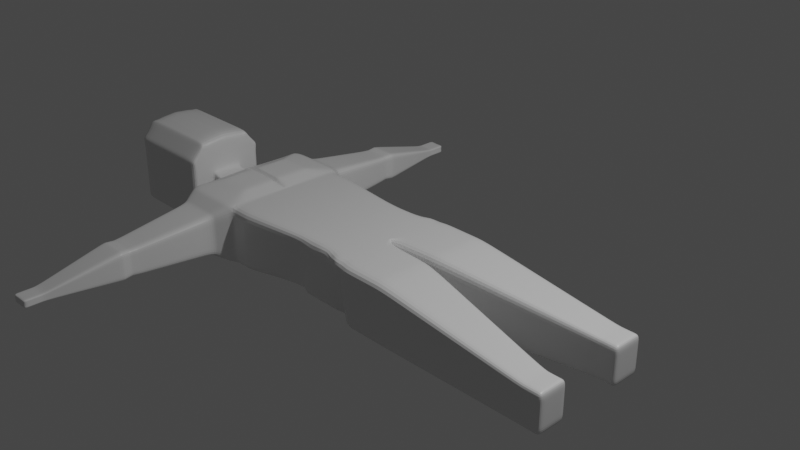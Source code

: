 # Source: Person.blend  (saved by Blender 2.80.75; exported with 4.5.12 LTS)
import bpy
from mathutils import Matrix  # noqa: F401  (used for matrix-valued properties, if any)

bpy.ops.wm.read_factory_settings(use_empty=True)
scene = bpy.context.scene
scene.name = 'Scene'

# ---- collections
col_collection = bpy.data.collections.new('Collection'); scene.collection.children.link(col_collection)

# ---- materials (node trees are filled in below, after node groups)
mat_material = bpy.data.materials.new('Material')
mat_material.alpha_threshold = 0.0
mat_material.use_transparent_shadow = False
mat_material.line_color = (0.0, 0.0, 0.0, 1.0)

# ---- material node trees
mat_material.use_nodes = True; mat_material.node_tree.nodes.clear()
_N = mat_material.node_tree.nodes; _L = mat_material.node_tree.links
n0 = _N.new('ShaderNodeOutputMaterial'); n0.name = 'Material Output'; n0.location = (300, 300)
n1 = _N.new('ShaderNodeBsdfPrincipled'); n1.name = 'Principled BSDF'; n1.location = (10, 300)
n1.distribution = 'GGX'
n1.subsurface_method = 'BURLEY'
n1.inputs[2].default_value = 0.4
n1.inputs[3].default_value = 1.45
n1.inputs[27].default_value = (0.0, 0.0, 0.0, 1.0)
n1.inputs[28].default_value = 1.0
_L.new(n1.outputs[0], n0.inputs[0])
n0.is_active_output = True

# ---- world
world_world = bpy.data.worlds.new('World'); scene.world = world_world
world_world.use_nodes = True; world_world.node_tree.nodes.clear()
_N = world_world.node_tree.nodes; _L = world_world.node_tree.links
n0 = _N.new('ShaderNodeOutputWorld'); n0.name = 'World Output'; n0.location = (300, 300)
n1 = _N.new('ShaderNodeBackground'); n1.name = 'Background'; n1.location = (10, 300)
n1.inputs[0].default_value = (0.05088, 0.05088, 0.05088, 1.0)
_L.new(n1.outputs[0], n0.inputs[0])
n0.is_active_output = True
world_world.color = (0.05088, 0.05088, 0.05088)
world_world.use_sun_shadow = False
world_world.sun_shadow_jitter_overblur = 0.0

# ---- cameras
cam_camera = bpy.data.cameras.new('Camera')
cam_camera.clip_end = 100.0
cam_camera.ortho_scale = 7.314

# ---- lights
light_light = bpy.data.lights.new('Light', 'POINT')
light_light.transmission_factor = 0.0
light_light.energy = 1000.0
light_light.shadow_soft_size = 0.1
light_light.shadow_maximum_resolution = 0.006
light_light.use_absolute_resolution = True

# ---- meshes
me_cube = bpy.data.meshes.new('Cube')
me_cube.from_pydata([(-0.2081, 0.8396, -0.2831), (-0.295, 0.6882, -1.0), (-0.2081, -0.7235, -0.2831), (-0.1552, -0.6025, -0.9474), (-2.625, 0.8396, -0.2831), (-2.625, 0.8209, -0.9642), (-2.621, -0.7474, -0.2822), (-2.562, -0.7323, -0.8761), (-2.607, 0.003867, -1.008), (-2.621, -0.7475, -0.6419), (-2.625, 0.8396, -0.6416), (-2.611, 0.002963, -0.2705), (-2.606, 0.004059, -0.6432), (-2.608, -0.5049, -1.008), (-2.621, -0.7475, -0.462), (-2.625, 0.8396, -0.8208), (-2.625, 0.5, -0.2831), (-2.625, 0.5, -1.0), (-2.621, -0.7475, -0.8217), (-2.625, 0.8396, -0.4624), (-2.608, -0.5051, -0.2783), (-2.625, 0.5, -0.6416), (-2.607, -0.2499, -0.6431), (-2.606, 0.004061, -0.8258), (-2.607, 0.003993, -0.4598), (-2.608, -0.2499, -0.4607), (-2.607, -0.2499, -0.8255), (-2.625, 0.5, -0.8208), (-2.625, 0.5, -0.4624), (-3.033, -0.1795, -0.65), (-3.033, 0.0279, -0.6467), (-3.033, 0.0279, -0.4087), (-3.033, 0.0279, -0.8552), (-3.033, -0.1795, -0.4195), (-3.033, -0.1795, -0.8552), (-4.137, -0.1795, -0.65), (-4.137, 0.0279, -0.6467), (-4.137, 0.0279, -0.4087), (-4.137, 0.0279, -0.8552), (-4.137, -0.1795, -0.4195), (-4.137, -0.1795, -0.8552), (-3.033, -0.1795, 0.02568), (-3.033, 0.0279, 0.04726), (-4.137, -0.1795, 0.02568), (-4.137, 0.0279, 0.04726), (-3.033, -0.4746, -0.448), (-3.033, -0.4746, -0.6527), (-3.033, -0.4746, -0.8552), (-4.137, -0.4746, -0.448), (-4.137, -0.4746, -0.6527), (-4.137, -0.4746, -0.8552), (-3.033, -0.1795, -0.9884), (-3.033, 0.0279, -0.9884), (-4.137, -0.1795, -0.9884), (-4.137, 0.0279, -0.9884), (-4.137, -0.4746, -0.9884), (-3.033, -0.4746, -0.9884), (-1.867, -0.7456, -1.0), (-1.867, 0.8396, -1.0), (-1.867, 0.8396, -0.2831), (-1.867, -0.7456, -0.2831), (-2.562, -3.02, -0.7836), (-2.562, -3.02, -0.7598), (-2.358, -3.02, -0.7598), (-2.562, -3.02, -0.8312), (-2.562, -3.02, -0.8074), (-2.562, -3.02, -0.855), (-2.358, -3.02, -0.855), (-2.555, -0.9219, -0.885), (-2.555, -0.9219, -0.7633), (-2.555, -0.9219, -0.5199), (-2.555, -0.9219, -0.3982), (-2.555, -0.9219, -0.6416), (-2.041, -0.9219, -0.3982), (-2.041, -0.9219, -0.885), (-0.204, 0.003837, -0.2836), (-0.204, 0.006475, -0.9268), (2.511, -0.7159, -0.5288), (2.511, -0.7159, -0.9823), (2.511, -0.3584, -0.5288), (2.511, -0.3584, -0.9823), (0.519, -0.03691, -0.2831), (0.519, -0.03691, -1.0), (0.519, -0.7456, -1.0), (0.519, -0.7456, -0.2831), (2.272, -0.3584, -0.5288), (2.272, -0.7159, -0.9823), (2.272, -0.3584, -0.9823), (2.272, -0.7159, -0.5288), (-2.562, -2.777, -0.855), (-2.562, -2.777, -0.7836), (-2.562, -2.777, -0.8074), (-2.562, -2.777, -0.8312), (-2.562, -2.777, -0.7598), (-2.358, -2.777, -0.7598), (-2.358, -2.777, -0.855), (-2.552, -1.849, -0.7875), (-2.552, -1.849, -0.545), (-2.21, -1.849, -0.545), (-2.21, -1.849, -0.8683), (-2.552, -1.849, -0.8683), (-2.552, -1.849, -0.6258), (-2.552, -1.849, -0.7067), (-2.558, -1.74, -0.7923), (-2.558, -1.74, -0.5354), (-2.195, -1.74, -0.5354), (-2.195, -1.74, -0.878), (-2.558, -1.74, -0.878), (-2.558, -1.74, -0.621), (-2.558, -1.74, -0.7067), (-2.558, -1.965, -0.8786), (-2.558, -1.965, -0.6207), (-2.558, -1.965, -0.7067), (-2.558, -1.965, -0.7926), (-2.558, -1.965, -0.5348), (-2.195, -1.965, -0.5348), (-2.195, -1.965, -0.8786), (-3.033, -0.3118, -0.001562), (-3.033, -0.4746, -0.2023), (-4.137, -0.4746, -0.2023), (-4.137, -0.3118, -0.001562), (-1.867, 0.003233, -0.2831), (-1.867, 0.004757, -1.0), (-2.607, 0.003993, -1.008), (-2.071, -0.4248, -0.2268), (-2.071, -0.04254, -0.2276), (-2.45, -0.04268, -0.2204), (-2.448, -0.3216, -0.225), (-2.454, -0.4258, -0.2272), (-2.452, 0.06013, -0.2201), (-2.071, 0.06025, -0.2278), (-2.071, 0.4991, -0.227), (-2.459, 0.4991, -0.2275), (-2.459, 0.3313, -0.2279), (-0.8557, -0.5909, -0.9172), (-0.8557, 0.8396, -0.2831), (-0.8557, 0.8396, -1.0), (-0.8557, -0.6528, -0.2831), (-0.8532, 0.003601, -0.2834), (-0.8532, 0.005804, -1.0), (-1.634, 0.8396, -1.0), (-1.634, -0.7456, -0.2831), (-1.634, -0.7456, -1.0), (-1.634, 0.8396, -0.2831), (-1.634, 0.003318, -0.2832), (-1.634, 0.004998, -1.0), (-0.4073, -0.6528, -0.9172), (-0.4073, 0.8396, -0.2831), (-0.4037, 0.003765, -0.2835), (-0.4037, 0.006268, -0.9605), (-0.4073, 0.8396, -1.0), (-0.4073, -0.6528, -0.2831), (0.01318, -0.006557, -1.0), (0.01034, -0.7456, -0.2831), (0.01318, -0.008402, -0.2834), (0.01034, -0.7456, -1.0), (-0.3575, -0.6528, -0.9172), (-0.3077, -0.6528, -0.9172), (-0.2579, -0.6528, -0.9172), (-0.2071, -0.488, -1.0), (-0.206, -0.3232, -1.002), (-0.205, -0.1583, -1.0), (-0.3538, 0.00632, -0.9605), (-0.3039, 0.006372, -0.9605), (-0.2539, 0.006423, -0.9605), (-0.8538, -0.1589, -1.0), (-0.8545, -0.3235, -1.0), (-0.8551, -0.4882, -1.0), (-0.7436, -0.6528, -0.9172), (-0.6315, -0.6528, -0.9172), (-0.5194, -0.6528, -0.9177), (-0.7409, 0.00592, -0.9604), (-0.6285, 0.006036, -0.9604), (-0.5161, 0.006152, -0.9609), (-0.4046, -0.1585, -1.02), (-0.4055, -0.3233, -1.039), (-0.4064, -0.488, -1.02), (-0.7429, -0.4881, -1.006), (-0.6308, -0.4881, -1.02), (-0.5186, -0.4881, -1.028), (-0.7422, -0.3235, -1.015), (-0.63, -0.3234, -1.039), (-0.5178, -0.3233, -1.051), (-0.7415, -0.1588, -1.006), (-0.6292, -0.1587, -1.02), (-0.5169, -0.1586, -1.028), (-0.3566, -0.488, -1.014), (-0.3067, -0.488, -1.007), (-0.2569, -0.488, -1.002), (-0.3557, -0.3233, -1.028), (-0.3058, -0.3232, -1.018), (-0.2559, -0.3232, -1.008), (-0.3547, -0.1585, -1.014), (-0.3048, -0.1584, -1.007), (-0.2549, -0.1584, -1.002)], [(8, 7)], [(142, 141, 60, 57), (28, 16, 4, 19), (5, 58, 122, 8, 123, 17), (87, 85, 79, 80), (5, 15, 10, 19, 4, 59, 58), (27, 21, 10, 15), (24, 12, 30, 31), (25, 20, 11, 24), (25, 24, 31, 33), (9, 14, 25, 22), (14, 6, 20, 25), (13, 26, 23, 8), (7, 18, 26, 13), (18, 9, 22, 26), (17, 27, 15, 5), (8, 23, 27, 17), (23, 12, 21, 27), (21, 28, 19, 10), (12, 24, 28, 21), (24, 11, 16, 28), (34, 29, 46, 47), (31, 30, 36, 37), (12, 23, 32, 30), (26, 22, 29, 34), (23, 26, 34, 32), (22, 25, 33, 29), (40, 35, 36, 38), (35, 39, 37, 36), (30, 32, 38, 36), (40, 38, 54, 53), (31, 37, 44, 42), (41, 42, 44, 43), (37, 39, 43, 44), (38, 32, 52, 54), (33, 31, 42, 41), (47, 46, 49, 50), (46, 45, 48, 49), (33, 41, 117, 118, 45), (29, 33, 45, 46), (43, 39, 48, 119, 120), (35, 40, 50, 49), (48, 45, 118, 119), (39, 35, 49, 48), (52, 51, 53, 54), (53, 51, 56, 55), (47, 50, 55, 56), (34, 47, 56, 51), (50, 40, 53, 55), (32, 34, 51, 52), (124, 125, 126, 127, 128), (92, 89, 66, 64), (150, 147, 0, 1), (67, 63, 62, 61, 65, 64, 66), (93, 90, 61, 62), (90, 91, 65, 61), (94, 93, 62, 63), (95, 94, 63, 67), (91, 92, 64, 65), (89, 95, 67, 66), (7, 57, 74, 68), (9, 18, 69, 72), (57, 60, 73, 74), (60, 6, 71, 73), (14, 9, 72, 70), (6, 14, 70, 71), (18, 7, 68, 69), (1, 0, 75, 76), (80, 79, 77, 78), (88, 86, 78, 77), (86, 87, 80, 78), (85, 88, 77, 79), (154, 153, 84, 81), (155, 152, 82, 83), (153, 155, 83, 84), (152, 154, 81, 82), (81, 84, 88, 85), (83, 82, 87, 86), (84, 83, 86, 88), (82, 81, 85, 87), (110, 116, 95, 89), (112, 113, 92, 91), (116, 115, 94, 95), (115, 114, 93, 94), (111, 112, 91, 90), (114, 111, 90, 93), (113, 110, 89, 92), (103, 107, 100, 96), (104, 108, 101, 97), (108, 109, 102, 101), (105, 104, 97, 98), (106, 105, 98, 99), (109, 103, 96, 102), (107, 106, 99, 100), (68, 74, 106, 107), (72, 69, 103, 109), (74, 73, 105, 106), (73, 71, 104, 105), (70, 72, 109, 108), (71, 70, 108, 104), (69, 68, 107, 103), (96, 100, 110, 113), (97, 101, 111, 114), (101, 102, 112, 111), (98, 97, 114, 115), (99, 98, 115, 116), (102, 96, 113, 112), (100, 99, 116, 110), (143, 59, 121, 144), (194, 164, 76, 161), (117, 120, 119, 118), (41, 43, 120, 117), (129, 130, 131, 132, 133), (144, 121, 60, 141), (17, 123, 8), (122, 57, 7, 13, 8), (145, 122, 58, 140), (60, 121, 125, 124), (121, 11, 126, 125), (11, 20, 127, 126), (20, 6, 128, 127), (6, 60, 124, 128), (11, 121, 130, 129), (121, 59, 131, 130), (59, 4, 132, 131), (4, 16, 133, 132), (16, 11, 129, 133), (149, 173, 172, 171, 139, 136, 150), (148, 138, 137, 151), (142, 145, 139, 165, 166, 167, 134), (147, 135, 138, 148), (140, 143, 135, 136), (146, 151, 137, 134, 168, 169, 170), (58, 59, 143, 140), (57, 122, 145, 142), (139, 145, 140, 136), (138, 144, 141, 137), (135, 143, 144, 138), (134, 137, 141, 142), (3, 2, 151, 146, 156, 157, 158), (0, 147, 148, 75), (75, 148, 151, 2), (76, 164, 163, 162, 149, 150, 1), (185, 173, 149, 174), (136, 135, 147, 150), (76, 75, 154, 152), (2, 3, 155, 153), (3, 159, 160, 161, 76, 152, 155), (75, 2, 153, 154), (170, 179, 176, 146), (179, 182, 175, 176), (182, 185, 174, 175), (134, 167, 177, 168), (168, 177, 178, 169), (169, 178, 179, 170), (167, 166, 180, 177), (177, 180, 181, 178), (178, 181, 182, 179), (166, 165, 183, 180), (180, 183, 184, 181), (181, 184, 185, 182), (165, 139, 171, 183), (183, 171, 172, 184), (184, 172, 173, 185), (158, 188, 159, 3), (188, 191, 160, 159), (191, 194, 161, 160), (146, 176, 186, 156), (156, 186, 187, 157), (157, 187, 188, 158), (176, 175, 189, 186), (186, 189, 190, 187), (187, 190, 191, 188), (175, 174, 192, 189), (189, 192, 193, 190), (190, 193, 194, 191), (174, 149, 162, 192), (192, 162, 163, 193), (193, 163, 164, 194)])
_uv = me_cube.uv_layers.new(name='UVMap')
_uv.uv.foreach_set('vector', [0.375, 0.42, 0.625, 0.42, 0.625, 0.4477, 0.375, 0.4477, 0.5625, 0.6875, 0.625, 0.6875, 0.625, 0.75, 0.5625, 0.75, 0.375, 0.75, 0.4273, 0.75, 0.4273, 0.8817, 0.375, 0.875, 0.375, 0.875, 0.375, 0.8125, 0.125, 0.625, 0.375, 0.625, 0.375, 0.625, 0.125, 0.625, 0.625, 0.5, 0.6875, 0.5, 0.75, 0.5, 0.8125, 0.5, 0.875, 0.5, 0.875, 0.5523, 0.625, 0.5523, 0.4375, 0.6875, 0.5, 0.6875, 0.5, 0.75, 0.4375, 0.75, 0.5625, 0.625, 0.5, 0.625, 0.5, 0.625, 0.5625, 0.625, 0.5625, 0.5625, 0.625, 0.5625, 0.625, 0.625, 0.5625, 0.625, 0.5625, 0.5625, 0.5625, 0.625, 0.5625, 0.625, 0.5625, 0.5625, 0.5, 0.5, 0.5625, 0.5, 0.5625, 0.5625, 0.5, 0.5625, 0.5625, 0.5, 0.625, 0.5, 0.625, 0.5625, 0.5625, 0.5625, 0.375, 0.5625, 0.4375, 0.5625, 0.4375, 0.625, 0.375, 0.625, 0.375, 0.5, 0.4375, 0.5, 0.4375, 0.5625, 0.375, 0.5625, 0.4375, 0.5, 0.5, 0.5, 0.5, 0.5625, 0.4375, 0.5625, 0.375, 0.6875, 0.4375, 0.6875, 0.4375, 0.75, 0.375, 0.75, 0.375, 0.625, 0.4375, 0.625, 0.4375, 0.6875, 0.375, 0.6875, 0.4375, 0.625, 0.5, 0.625, 0.5, 0.6875, 0.4375, 0.6875, 0.5, 0.6875, 0.5625, 0.6875, 0.5625, 0.75, 0.5, 0.75, 0.5, 0.625, 0.5625, 0.625, 0.5625, 0.6875, 0.5, 0.6875, 0.5625, 0.625, 0.625, 0.625, 0.625, 0.6875, 0.5625, 0.6875, 0.4375, 0.5625, 0.5, 0.5625, 0.5, 0.5625, 0.4375, 0.5625, 0.5625, 0.625, 0.5, 0.625, 0.5, 0.625, 0.5625, 0.625, 0.5, 0.625, 0.4375, 0.625, 0.4375, 0.625, 0.5, 0.625, 0.4375, 0.5625, 0.5, 0.5625, 0.5, 0.5625, 0.4375, 0.5625, 0.4375, 0.625, 0.4375, 0.5625, 0.4375, 0.5625, 0.4375, 0.625, 0.5, 0.5625, 0.5625, 0.5625, 0.5625, 0.5625, 0.5, 0.5625, 0.4375, 0.5625, 0.5, 0.5625, 0.5, 0.625, 0.4375, 0.625, 0.5, 0.5625, 0.5625, 0.5625, 0.5625, 0.625, 0.5, 0.625, 0.5, 0.625, 0.4375, 0.625, 0.4375, 0.625, 0.5, 0.625, 0.4375, 0.5625, 0.4375, 0.625, 0.4375, 0.625, 0.4375, 0.5625, 0.5625, 0.625, 0.5625, 0.625, 0.5625, 0.625, 0.5625, 0.625, 0.5625, 0.5625, 0.5625, 0.625, 0.5625, 0.625, 0.5625, 0.5625, 0.5625, 0.625, 0.5625, 0.5625, 0.5625, 0.5625, 0.5625, 0.625, 0.4375, 0.625, 0.4375, 0.625, 0.4375, 0.625, 0.4375, 0.625, 0.5625, 0.5625, 0.5625, 0.625, 0.5625, 0.625, 0.5625, 0.5625, 0.4375, 0.5625, 0.5, 0.5625, 0.5, 0.5625, 0.4375, 0.5625, 0.5, 0.5625, 0.5625, 0.5625, 0.5625, 0.5625, 0.5, 0.5625, 0.5625, 0.5625, 0.5625, 0.5625, 0.5625, 0.5625, 0.5625, 0.5625, 0.5625, 0.5625, 0.5, 0.5625, 0.5625, 0.5625, 0.5625, 0.5625, 0.5, 0.5625, 0.5625, 0.5625, 0.5625, 0.5625, 0.5625, 0.5625, 0.5625, 0.5625, 0.5625, 0.5625, 0.5, 0.5625, 0.4375, 0.5625, 0.4375, 0.5625, 0.5, 0.5625, 0.5625, 0.5625, 0.5625, 0.5625, 0.5625, 0.5625, 0.5625, 0.5625, 0.5625, 0.5625, 0.5, 0.5625, 0.5, 0.5625, 0.5625, 0.5625, 0.4375, 0.625, 0.4375, 0.5625, 0.4375, 0.5625, 0.4375, 0.625, 0.4375, 0.5625, 0.4375, 0.5625, 0.4375, 0.5625, 0.4375, 0.5625, 0.4375, 0.5625, 0.4375, 0.5625, 0.4375, 0.5625, 0.4375, 0.5625, 0.4375, 0.5625, 0.4375, 0.5625, 0.4375, 0.5625, 0.4375, 0.5625, 0.4375, 0.5625, 0.4375, 0.5625, 0.4375, 0.5625, 0.4375, 0.5625, 0.4375, 0.625, 0.4375, 0.5625, 0.4375, 0.5625, 0.4375, 0.625, 0.5783, 0.237, 0.5783, 0.1435, 0.6194, 0.1366, 0.6192, 0.1971, 0.6194, 0.2326, 0.4375, 0.5, 0.375, 0.5, 0.375, 0.5, 0.4375, 0.5, 0.625, 0.7262, 0.875, 0.7262, 0.875, 0.75, 0.625, 0.75, 0.375, 0.4477, 0.625, 0.4477, 0.625, 0.5, 0.5625, 0.5, 0.5, 0.5, 0.4375, 0.5, 0.375, 0.5, 0.625, 0.5, 0.5625, 0.5, 0.5625, 0.5, 0.625, 0.5, 0.5625, 0.5, 0.5, 0.5, 0.5, 0.5, 0.5625, 0.5, 0.5727, 0.25, 0.625, 0.25, 0.625, 0.25, 0.5727, 0.25, 0.375, 0.4477, 0.625, 0.4477, 0.625, 0.4477, 0.375, 0.4477, 0.5, 0.5, 0.4375, 0.5, 0.4375, 0.5, 0.5, 0.5, 0.375, 1.0, 0.4273, 1.0, 0.4273, 1.0, 0.375, 1.0, 0.375, 1.0, 0.4273, 1.0, 0.4273, 1.0, 0.375, 1.0, 0.5, 0.5, 0.4375, 0.5, 0.4375, 0.5, 0.5, 0.5, 0.375, 0.4477, 0.625, 0.4477, 0.625, 0.4477, 0.375, 0.4477, 0.5727, 0.25, 0.625, 0.25, 0.625, 0.25, 0.5727, 0.25, 0.5625, 0.5, 0.5, 0.5, 0.5, 0.5, 0.5625, 0.5, 0.625, 0.5, 0.5625, 0.5, 0.5625, 0.5, 0.625, 0.5, 0.4375, 0.5, 0.375, 0.5, 0.375, 0.5, 0.4375, 0.5, 0.125, 0.5, 0.375, 0.5, 0.375, 0.625, 0.125, 0.625, 0.125, 0.625, 0.375, 0.625, 0.375, 0.75, 0.125, 0.75, 0.625, 0.25, 0.375, 0.25, 0.375, 0.25, 0.625, 0.25, 0.625, 1.0, 0.625, 0.875, 0.625, 0.875, 0.625, 1.0, 0.375, 0.125, 0.375, 0.25, 0.375, 0.25, 0.375, 0.125, 0.375, 0.125, 0.375, 0.25, 0.375, 0.25, 0.375, 0.125, 0.625, 1.0, 0.625, 0.875, 0.625, 0.875, 0.625, 1.0, 0.625, 0.25, 0.375, 0.25, 0.375, 0.25, 0.625, 0.25, 0.125, 0.625, 0.375, 0.625, 0.375, 0.625, 0.125, 0.625, 0.375, 0.125, 0.375, 0.25, 0.375, 0.25, 0.375, 0.125, 0.625, 1.0, 0.625, 0.875, 0.625, 0.875, 0.625, 1.0, 0.625, 0.25, 0.375, 0.25, 0.375, 0.25, 0.625, 0.25, 0.125, 0.625, 0.375, 0.625, 0.375, 0.625, 0.125, 0.625, 0.375, 1.0, 0.4273, 1.0, 0.4273, 1.0, 0.375, 1.0, 0.5, 0.5, 0.4375, 0.5, 0.4375, 0.5, 0.5, 0.5, 0.375, 0.4477, 0.625, 0.4477, 0.625, 0.4477, 0.375, 0.4477, 0.5727, 0.25, 0.625, 0.25, 0.625, 0.25, 0.5727, 0.25, 0.5625, 0.5, 0.5, 0.5, 0.5, 0.5, 0.5625, 0.5, 0.625, 0.5, 0.5625, 0.5, 0.5625, 0.5, 0.625, 0.5, 0.4375, 0.5, 0.375, 0.5, 0.375, 0.5, 0.4375, 0.5, 0.4375, 0.5, 0.375, 0.5, 0.375, 0.5, 0.4375, 0.5, 0.625, 0.5, 0.5625, 0.5, 0.5625, 0.5, 0.625, 0.5, 0.5625, 0.5, 0.5, 0.5, 0.5, 0.5, 0.5625, 0.5, 0.5727, 0.25, 0.625, 0.25, 0.625, 0.25, 0.5727, 0.25, 0.375, 0.4477, 0.625, 0.4477, 0.625, 0.4477, 0.375, 0.4477, 0.5, 0.5, 0.4375, 0.5, 0.4375, 0.5, 0.5, 0.5, 0.375, 1.0, 0.4273, 1.0, 0.4273, 1.0, 0.375, 1.0, 0.375, 1.0, 0.4273, 1.0, 0.4273, 1.0, 0.375, 1.0, 0.5, 0.5, 0.4375, 0.5, 0.4375, 0.5, 0.5, 0.5, 0.375, 0.4477, 0.625, 0.4477, 0.625, 0.4477, 0.375, 0.4477, 0.5727, 0.25, 0.625, 0.25, 0.625, 0.25, 0.5727, 0.25, 0.5625, 0.5, 0.5, 0.5, 0.5, 0.5, 0.5625, 0.5, 0.625, 0.5, 0.5625, 0.5, 0.5625, 0.5, 0.625, 0.5, 0.4375, 0.5, 0.375, 0.5, 0.375, 0.5, 0.4375, 0.5, 0.4375, 0.5, 0.375, 0.5, 0.375, 0.5, 0.4375, 0.5, 0.625, 0.5, 0.5625, 0.5, 0.5625, 0.5, 0.625, 0.5, 0.5625, 0.5, 0.5, 0.5, 0.5, 0.5, 0.5625, 0.5, 0.5727, 0.25, 0.625, 0.25, 0.625, 0.25, 0.5727, 0.25, 0.375, 0.4477, 0.625, 0.4477, 0.625, 0.4477, 0.375, 0.4477, 0.5, 0.5, 0.4375, 0.5, 0.4375, 0.5, 0.5, 0.5, 0.375, 1.0, 0.4273, 1.0, 0.4273, 1.0, 0.375, 1.0, 0.545, 0.0, 0.5727, 0.0, 0.5727, 0.1319, 0.545, 0.1309, 0.6191, 0.9064, 0.6191, 0.8752, 0.625, 0.875, 0.625, 0.9062, 0.5625, 0.5625, 0.5625, 0.5625, 0.5625, 0.5625, 0.5625, 0.5625, 0.5625, 0.5625, 0.5625, 0.5625, 0.5625, 0.5625, 0.5625, 0.5625, 0.6195, 0.1149, 0.5783, 0.119, 0.5782, 0.01255, 0.6195, 0.0137, 0.6196, 0.05867, 0.545, 0.1309, 0.5727, 0.1319, 0.5727, 0.25, 0.545, 0.25, 0.375, 0.8125, 0.375, 0.875, 0.375, 0.875, 0.4273, 0.8817, 0.4273, 1.0, 0.375, 1.0, 0.375, 0.9375, 0.375, 0.875, 0.455, 0.8807, 0.4273, 0.8817, 0.4273, 0.75, 0.455, 0.75, 0.5727, 0.25, 0.5727, 0.1319, 0.5783, 0.1435, 0.5783, 0.237, 0.5727, 0.1319, 0.625, 0.125, 0.6194, 0.1366, 0.5783, 0.1435, 0.625, 0.125, 0.625, 0.1875, 0.6192, 0.1971, 0.6194, 0.1366, 0.625, 0.1875, 0.625, 0.25, 0.6194, 0.2326, 0.6192, 0.1971, 0.625, 0.25, 0.5727, 0.25, 0.5783, 0.237, 0.6194, 0.2326, 0.625, 0.125, 0.5727, 0.1319, 0.5783, 0.119, 0.6195, 0.1149, 0.5727, 0.1319, 0.5727, 0.0, 0.5782, 0.01255, 0.5783, 0.119, 0.5727, 0.0, 0.625, 0.0, 0.6195, 0.0137, 0.5782, 0.01255, 0.625, 0.0, 0.625, 0.0625, 0.6196, 0.05867, 0.6195, 0.0137, 0.625, 0.0625, 0.625, 0.125, 0.6195, 0.1149, 0.6196, 0.05867, 0.6012, 0.8758, 0.5879, 0.8762, 0.5745, 0.8767, 0.5612, 0.8771, 0.5478, 0.8776, 0.5478, 0.75, 0.6012, 0.75, 0.3988, 0.1258, 0.4522, 0.1277, 0.4522, 0.25, 0.3988, 0.25, 0.455, 1.0, 0.455, 0.8807, 0.5478, 0.8776, 0.5478, 0.9082, 0.5478, 0.9388, 0.5478, 0.9694, 0.5478, 1.0, 0.3988, 0.0, 0.4522, 0.0, 0.4522, 0.1277, 0.3988, 0.1258, 0.625, 0.58, 0.875, 0.58, 0.875, 0.6728, 0.625, 0.6728, 0.375, 0.2738, 0.625, 0.2738, 0.625, 0.3272, 0.375, 0.3272, 0.375, 0.3138, 0.375, 0.3005, 0.375, 0.2871, 0.625, 0.5523, 0.875, 0.5523, 0.875, 0.58, 0.625, 0.58, 0.4273, 1.0, 0.4273, 0.8817, 0.455, 0.8807, 0.455, 1.0, 0.5478, 0.8776, 0.455, 0.8807, 0.455, 0.75, 0.5478, 0.75, 0.4522, 0.1277, 0.545, 0.1309, 0.545, 0.25, 0.4522, 0.25, 0.4522, 0.0, 0.545, 0.0, 0.545, 0.1309, 0.4522, 0.1277, 0.375, 0.3272, 0.625, 0.3272, 0.625, 0.42, 0.375, 0.42, 0.375, 0.25, 0.625, 0.25, 0.625, 0.2738, 0.375, 0.2738, 0.375, 0.2678, 0.375, 0.2619, 0.375, 0.2559, 0.375, 0.0, 0.3988, 0.0, 0.3988, 0.1258, 0.375, 0.125, 0.375, 0.125, 0.3988, 0.1258, 0.3988, 0.25, 0.375, 0.25, 0.625, 0.875, 0.6191, 0.8752, 0.6131, 0.8754, 0.6072, 0.8756, 0.6012, 0.8758, 0.6012, 0.75, 0.625, 0.75, 0.5879, 0.9072, 0.5879, 0.8762, 0.6012, 0.8758, 0.6012, 0.9068, 0.625, 0.6728, 0.875, 0.6728, 0.875, 0.7262, 0.625, 0.7262, 0.125, 0.625, 0.375, 0.625, 0.375, 0.625, 0.125, 0.625, 0.625, 0.25, 0.375, 0.25, 0.375, 0.25, 0.625, 0.25, 0.625, 1.0, 0.625, 0.9688, 0.625, 0.9375, 0.625, 0.9062, 0.625, 0.875, 0.625, 0.875, 0.625, 1.0, 0.375, 0.125, 0.375, 0.25, 0.375, 0.25, 0.375, 0.125, 0.5879, 1.0, 0.5879, 0.9691, 0.6012, 0.9689, 0.6012, 1.0, 0.5879, 0.9691, 0.5879, 0.9381, 0.6012, 0.9379, 0.6012, 0.9689, 0.5879, 0.9381, 0.5879, 0.9072, 0.6012, 0.9068, 0.6012, 0.9379, 0.5478, 1.0, 0.5478, 0.9694, 0.5612, 0.9693, 0.5612, 1.0, 0.5612, 1.0, 0.5612, 0.9693, 0.5745, 0.9692, 0.5745, 1.0, 0.5745, 1.0, 0.5745, 0.9692, 0.5879, 0.9691, 0.5879, 1.0, 0.5478, 0.9694, 0.5478, 0.9388, 0.5612, 0.9386, 0.5612, 0.9693, 0.5612, 0.9693, 0.5612, 0.9386, 0.5745, 0.9383, 0.5745, 0.9692, 0.5745, 0.9692, 0.5745, 0.9383, 0.5879, 0.9381, 0.5879, 0.9691, 0.5478, 0.9388, 0.5478, 0.9082, 0.5612, 0.9079, 0.5612, 0.9386, 0.5612, 0.9386, 0.5612, 0.9079, 0.5745, 0.9075, 0.5745, 0.9383, 0.5745, 0.9383, 0.5745, 0.9075, 0.5879, 0.9072, 0.5879, 0.9381, 0.5478, 0.9082, 0.5478, 0.8776, 0.5612, 0.8771, 0.5612, 0.9079, 0.5612, 0.9079, 0.5612, 0.8771, 0.5745, 0.8767, 0.5745, 0.9075, 0.5745, 0.9075, 0.5745, 0.8767, 0.5879, 0.8762, 0.5879, 0.9072, 0.6191, 1.0, 0.6191, 0.9688, 0.625, 0.9688, 0.625, 1.0, 0.6191, 0.9688, 0.6191, 0.9376, 0.625, 0.9375, 0.625, 0.9688, 0.6191, 0.9376, 0.6191, 0.9064, 0.625, 0.9062, 0.625, 0.9375, 0.6012, 1.0, 0.6012, 0.9689, 0.6072, 0.9689, 0.6072, 1.0, 0.6072, 1.0, 0.6072, 0.9689, 0.6131, 0.9688, 0.6131, 1.0, 0.6131, 1.0, 0.6131, 0.9688, 0.6191, 0.9688, 0.6191, 1.0, 0.6012, 0.9689, 0.6012, 0.9379, 0.6072, 0.9378, 0.6072, 0.9689, 0.6072, 0.9689, 0.6072, 0.9378, 0.6131, 0.9377, 0.6131, 0.9688, 0.6131, 0.9688, 0.6131, 0.9377, 0.6191, 0.9376, 0.6191, 0.9688, 0.6012, 0.9379, 0.6012, 0.9068, 0.6072, 0.9067, 0.6072, 0.9378, 0.6072, 0.9378, 0.6072, 0.9067, 0.6131, 0.9065, 0.6131, 0.9377, 0.6131, 0.9377, 0.6131, 0.9065, 0.6191, 0.9064, 0.6191, 0.9376, 0.6012, 0.9068, 0.6012, 0.8758, 0.6072, 0.8756, 0.6072, 0.9067, 0.6072, 0.9067, 0.6072, 0.8756, 0.6131, 0.8754, 0.6131, 0.9065, 0.6131, 0.9065, 0.6131, 0.8754, 0.6191, 0.8752, 0.6191, 0.9064])
me_cube.materials.append(mat_material)
me_cube.use_remesh_preserve_volume = False
me_cube.use_remesh_preserve_attributes = False
me_cube.use_mirror_vertex_groups = False
me_cube.update()

# ---- objects
ob_cube = bpy.data.objects.new('Cube', me_cube)
ob_light = bpy.data.objects.new('Light', light_light)
ob_camera = bpy.data.objects.new('Camera', cam_camera)

# ---- transforms, parenting, visibility, modifiers, constraints
ob_cube.location = (0.0, 0.0, 0.0)
ob_cube.lock_rotations_4d = False
ob_cube.empty_display_type = 'ARROWS'
ob_cube.lineart.crease_threshold = 0.0
_m = ob_cube.modifiers.new('Mirror', 'MIRROR')
_m.use_axis = (False, True, False)
_m.use_bisect_axis = (False, True, False)
_m.use_bisect_flip_axis = (False, True, False)
_m = ob_cube.modifiers.new('Subdivision.001', 'SUBSURF')
_m.uv_smooth = 'PRESERVE_CORNERS'
_m.subdivision_type = 'SIMPLE'
_m.levels = 2
_m.show_only_control_edges = False
_m = ob_cube.modifiers.new('Subdivision', 'SUBSURF')
_m.uv_smooth = 'PRESERVE_CORNERS'
_m.levels = 2
_m.show_only_control_edges = False
ob_light.location = (4.076, 1.005, 5.904)
ob_light.rotation_euler = (0.6503, 0.05522, 1.866)
ob_light.lock_rotations_4d = False
ob_light.empty_display_type = 'ARROWS'
ob_light.color = (0.0, 0.0, 0.0, 0.0)
ob_light.lineart.crease_threshold = 0.0
ob_camera.location = (7.359, -6.926, 4.958)
ob_camera.rotation_euler = (1.109, 0.0, 0.8149)
ob_camera.lock_rotations_4d = False
ob_camera.empty_display_type = 'ARROWS'
ob_camera.color = (0.0, 0.0, 0.0, 0.0)
ob_camera.display_type = 'WIRE'
ob_camera.lineart.crease_threshold = 0.0

# ---- collection membership
col_collection.objects.link(ob_cube)
col_collection.objects.link(ob_light)
col_collection.objects.link(ob_camera)

# ---- scene / render settings (as saved in the file)
scene.camera = ob_camera
scene.frame_start = 1; scene.frame_end = 250; scene.frame_set(1)
scene.render.engine = 'BLENDER_EEVEE_NEXT'
scene.cycles.use_denoising = False
scene.cycles.samples = 128
scene.cycles.sampling_pattern = 'TABULATED_SOBOL'
scene.cycles.use_adaptive_sampling = False
scene.cycles.use_light_tree = False
scene.view_settings.view_transform = 'Filmic'
bpy.context.view_layer.update()
